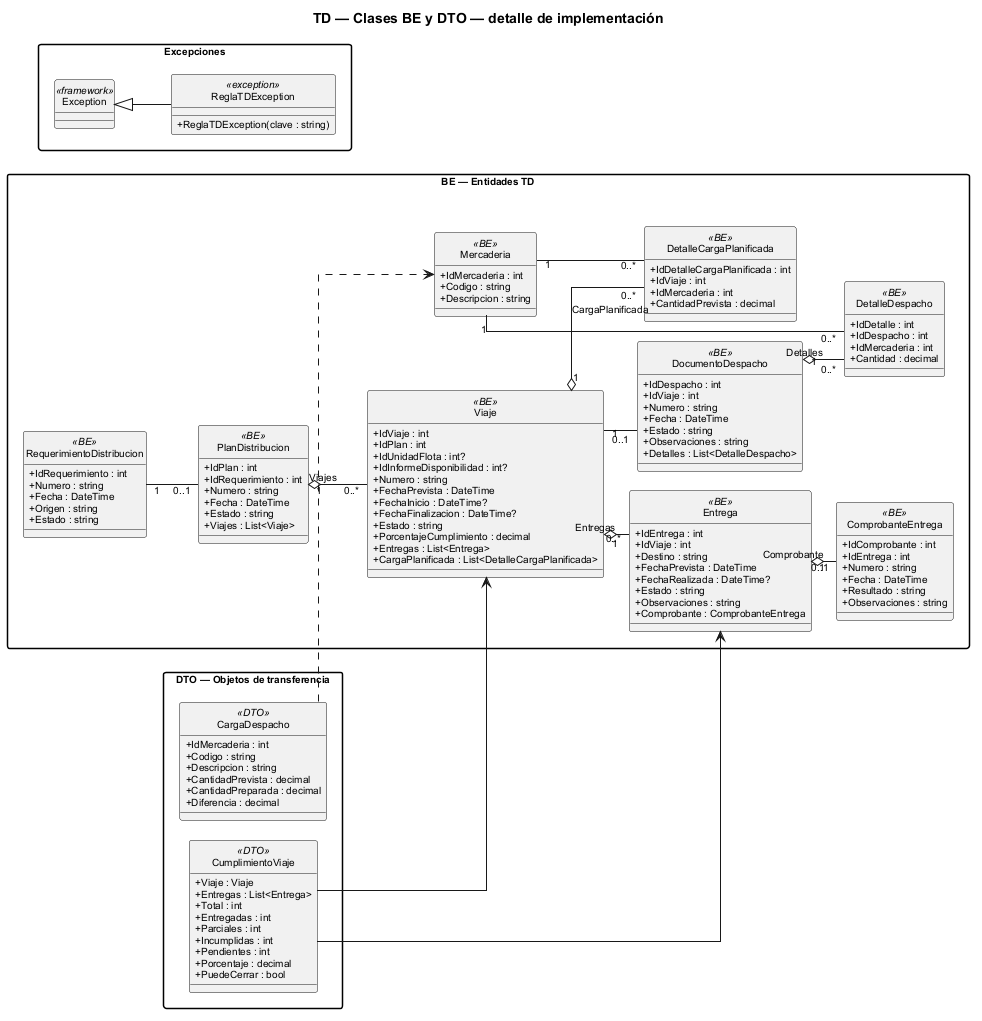

The diagram above was rendered by PlantUML. Its source (embedded in the PNG):
@startuml
scale max 1500 width
title TD — Clases BE y DTO — detalle de implementación
skinparam backgroundColor white
skinparam shadowing false
skinparam defaultFontName Arial
skinparam defaultFontSize 10
skinparam classAttributeIconSize 0
skinparam linetype ortho
skinparam groupInheritance 2
skinparam packageStyle rectangle
skinparam nodesep 20
skinparam ranksep 25
hide circle

left to right direction

package "BE — Entidades TD" {
class RequerimientoDistribucion <<BE>> {
  + IdRequerimiento : int
  + Numero : string
  + Fecha : DateTime
  + Origen : string
  + Estado : string
}

class PlanDistribucion <<BE>> {
  + IdPlan : int
  + IdRequerimiento : int
  + Numero : string
  + Fecha : DateTime
  + Estado : string
  + Viajes : List<Viaje>
}

class Viaje <<BE>> {
  + IdViaje : int
  + IdPlan : int
  + IdUnidadFlota : int?
  + IdInformeDisponibilidad : int?
  + Numero : string
  + FechaPrevista : DateTime
  + FechaInicio : DateTime?
  + FechaFinalizacion : DateTime?
  + Estado : string
  + PorcentajeCumplimiento : decimal
  + Entregas : List<Entrega>
  + CargaPlanificada : List<DetalleCargaPlanificada>
}

class Entrega <<BE>> {
  + IdEntrega : int
  + IdViaje : int
  + Destino : string
  + FechaPrevista : DateTime
  + FechaRealizada : DateTime?
  + Estado : string
  + Observaciones : string
  + Comprobante : ComprobanteEntrega
}

class Mercaderia <<BE>> {
  + IdMercaderia : int
  + Codigo : string
  + Descripcion : string
}

class DetalleCargaPlanificada <<BE>> {
  + IdDetalleCargaPlanificada : int
  + IdViaje : int
  + IdMercaderia : int
  + CantidadPrevista : decimal
}

class DocumentoDespacho <<BE>> {
  + IdDespacho : int
  + IdViaje : int
  + Numero : string
  + Fecha : DateTime
  + Estado : string
  + Observaciones : string
  + Detalles : List<DetalleDespacho>
}

class DetalleDespacho <<BE>> {
  + IdDetalle : int
  + IdDespacho : int
  + IdMercaderia : int
  + Cantidad : decimal
}

class ComprobanteEntrega <<BE>> {
  + IdComprobante : int
  + IdEntrega : int
  + Numero : string
  + Fecha : DateTime
  + Resultado : string
  + Observaciones : string
}

}

package "DTO — Objetos de transferencia" {
class CargaDespacho <<DTO>> {
  + IdMercaderia : int
  + Codigo : string
  + Descripcion : string
  + CantidadPrevista : decimal
  + CantidadPreparada : decimal
  + Diferencia : decimal
}

class CumplimientoViaje <<DTO>> {
  + Viaje : Viaje
  + Entregas : List<Entrega>
  + Total : int
  + Entregadas : int
  + Parciales : int
  + Incumplidas : int
  + Pendientes : int
  + Porcentaje : decimal
  + PuedeCerrar : bool
}

}

package "Excepciones" {
class ReglaTDException <<exception>> {
  + ReglaTDException(clave : string)
}
class Exception <<framework>>
}

Exception <|-- ReglaTDException
RequerimientoDistribucion "1" -- "0..1" PlanDistribucion
PlanDistribucion "1" o-- "0..*" Viaje : Viajes
Viaje "1" o-- "0..*" Entrega : Entregas
Viaje "1" o-- "0..*" DetalleCargaPlanificada : CargaPlanificada
Mercaderia "1" -- "0..*" DetalleCargaPlanificada
Viaje "1" -- "0..1" DocumentoDespacho
DocumentoDespacho "1" o-- "0..*" DetalleDespacho : Detalles
Mercaderia "1" -- "0..*" DetalleDespacho
Entrega "1" o-- "0..1" ComprobanteEntrega : Comprobante
CumplimientoViaje --> Viaje
CumplimientoViaje --> Entrega
CargaDespacho ..> Mercaderia
@enduml